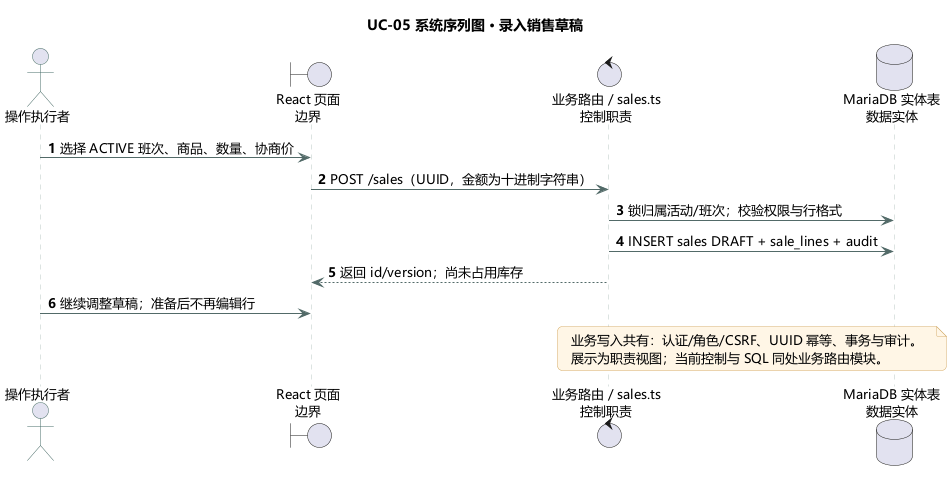

The diagram above was rendered by PlantUML. Its source (embedded in the PNG):
@startuml
!pragma layout smetana
skinparam backgroundColor #FFFFFF
skinparam shadowing false
skinparam defaultFontName Microsoft YaHei
skinparam defaultFontSize 13
skinparam roundcorner 10
skinparam ArrowColor #526A68
skinparam classBorderColor #476C68
skinparam classBackgroundColor #F1F7F5
skinparam classAttributeIconSize 0
skinparam packageBorderColor #AABCB7
skinparam packageBackgroundColor #FAFCFB
skinparam sequenceParticipantBackgroundColor #E9F3EF
skinparam sequenceParticipantBorderColor #476C68
skinparam sequenceLifeLineBorderColor #B8C7C2
skinparam actorBorderColor #476C68
skinparam usecaseBackgroundColor #EFF6F3
skinparam usecaseBorderColor #476C68
skinparam stateBackgroundColor #EFF6F3
skinparam stateBorderColor #476C68
skinparam noteBackgroundColor #FFF6E6
skinparam noteBorderColor #D6AF6E
title UC-05 系统序列图 · 录入销售草稿
actor "操作执行者" as actor
boundary "React 页面\n边界" as ui
control "业务路由 / sales.ts\n控制职责" as api
database "MariaDB 实体表\n数据实体" as db
autonumber
actor -> ui : 选择 ACTIVE 班次、商品、数量、协商价
ui -> api : POST /sales（UUID，金额为十进制字符串）
api -> db : 锁归属活动/班次；校验权限与行格式
api -> db : INSERT sales DRAFT + sale_lines + audit
api --> ui : 返回 id/version；尚未占用库存
actor -> ui : 继续调整草稿；准备后不再编辑行
note over api,db
业务写入共有：认证/角色/CSRF、UUID 幂等、事务与审计。
展示为职责视图；当前控制与 SQL 同处业务路由模块。
end note
@enduml